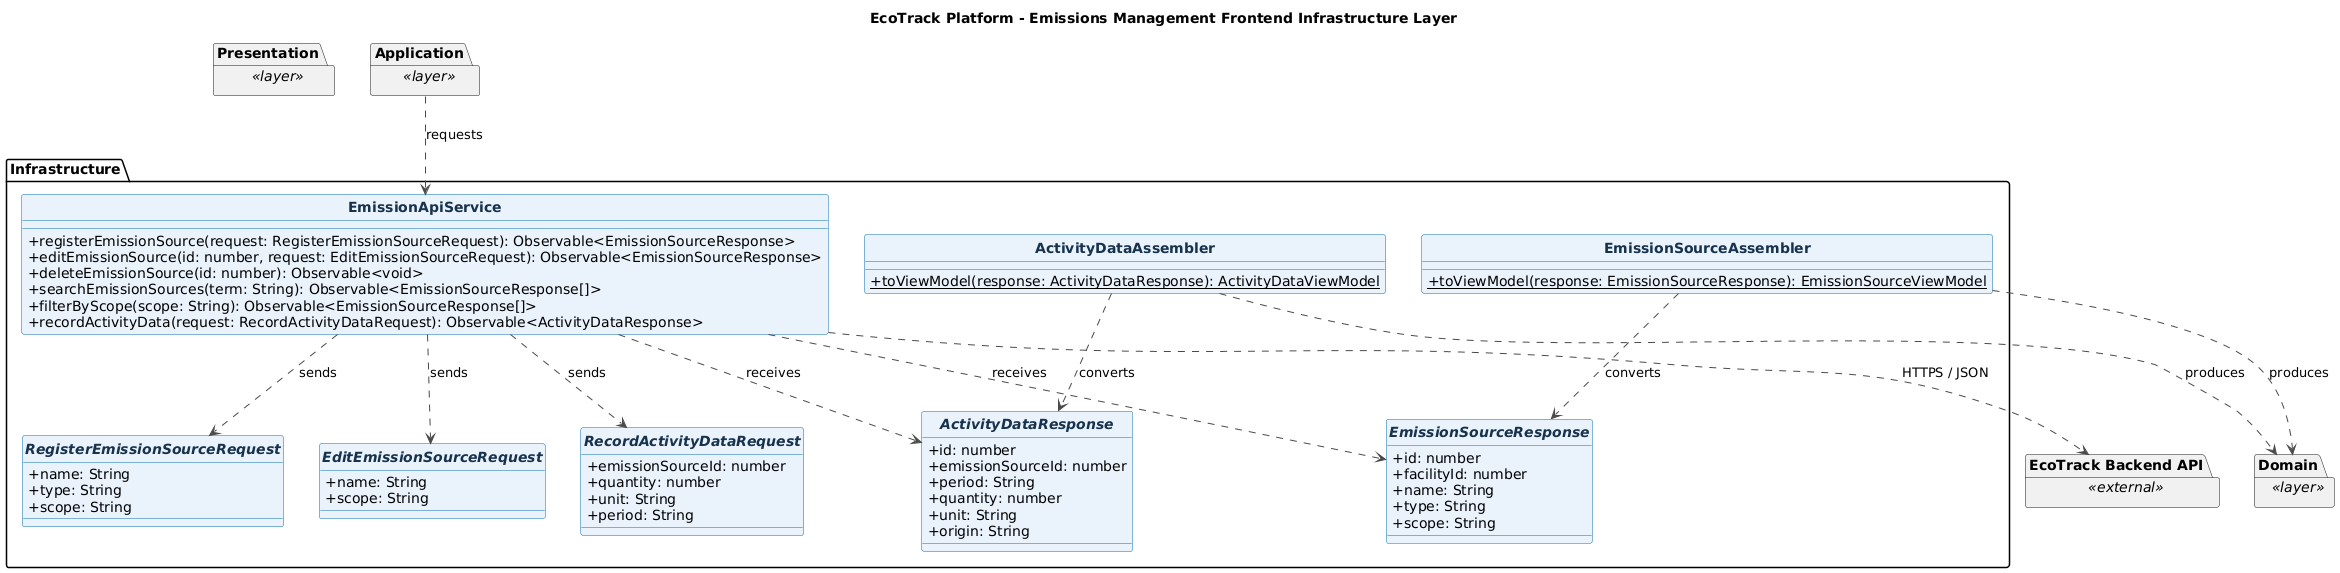

The diagram above was rendered by PlantUML. Its source (embedded in the PNG):
@startuml
title EcoTrack Platform - Emissions Management Frontend Infrastructure Layer
skinparam backgroundColor #FFFFFF
skinparam shadowing false
skinparam classAttributeIconSize 0
skinparam classFontStyle bold
skinparam class {
  BackgroundColor #EAF3FC
  BorderColor #0B6FB3
  ArrowColor #4A4A4A
  FontColor #17324D
}
hide circle

package "Infrastructure" {
  class EmissionApiService {
    +registerEmissionSource(request: RegisterEmissionSourceRequest): Observable<EmissionSourceResponse>
    +editEmissionSource(id: number, request: EditEmissionSourceRequest): Observable<EmissionSourceResponse>
    +deleteEmissionSource(id: number): Observable<void>
    +searchEmissionSources(term: String): Observable<EmissionSourceResponse[]>
    +filterByScope(scope: String): Observable<EmissionSourceResponse[]>
    +recordActivityData(request: RecordActivityDataRequest): Observable<ActivityDataResponse>
  }

  interface RegisterEmissionSourceRequest {
    +name: String
    +type: String
    +scope: String
  }
  interface EditEmissionSourceRequest {
    +name: String
    +scope: String
  }
  interface RecordActivityDataRequest {
    +emissionSourceId: number
    +quantity: number
    +unit: String
    +period: String
  }
  interface EmissionSourceResponse {
    +id: number
    +facilityId: number
    +name: String
    +type: String
    +scope: String
  }
  interface ActivityDataResponse {
    +id: number
    +emissionSourceId: number
    +period: String
    +quantity: number
    +unit: String
    +origin: String
  }

  class EmissionSourceAssembler {
    +{static} toViewModel(response: EmissionSourceResponse): EmissionSourceViewModel
  }
  class ActivityDataAssembler {
    +{static} toViewModel(response: ActivityDataResponse): ActivityDataViewModel
  }

  EmissionApiService ..> RegisterEmissionSourceRequest : sends
  EmissionApiService ..> EditEmissionSourceRequest : sends
  EmissionApiService ..> RecordActivityDataRequest : sends
  EmissionApiService ..> EmissionSourceResponse : receives
  EmissionApiService ..> ActivityDataResponse : receives
  EmissionSourceAssembler ..> EmissionSourceResponse : converts
  ActivityDataAssembler ..> ActivityDataResponse : converts
}

package "Presentation" as Frontend_emissions_Presentation <<layer>> {
}
package "Application" as Frontend_emissions_Application <<layer>> {
}
package "Domain" as Frontend_emissions_Domain <<layer>> {
}
package "EcoTrack Backend API" as Backend <<external>> {
}

Frontend_emissions_Application ..> EmissionApiService : requests
EmissionApiService ..> Backend : HTTPS / JSON
EmissionSourceAssembler ..> Frontend_emissions_Domain : produces
ActivityDataAssembler ..> Frontend_emissions_Domain : produces

@enduml